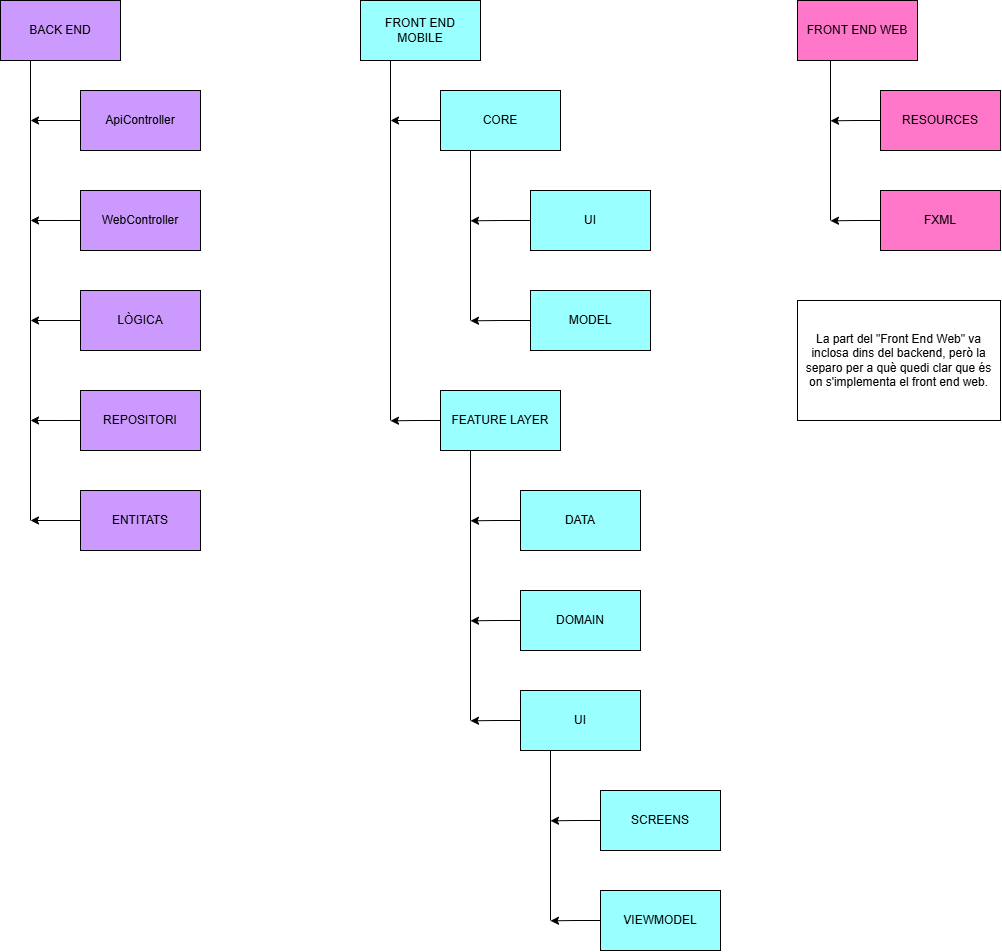

The diagram above was exported from draw.io. Its source (the exported page's mxGraphModel, read from the mxfile embedded in the PNG):
<mxGraphModel dx="1244" dy="473" grid="1" gridSize="10" guides="1" tooltips="1" connect="1" arrows="1" fold="1" page="1" pageScale="1.5" pageWidth="1169" pageHeight="826" background="none" math="0" shadow="0">
  <root>
    <mxCell id="0" style=";html=1;" />
    <mxCell id="1" style=";html=1;" parent="0" />
    <mxCell id="FLj0UCQLiwqAymwsNmbS-1" value="BACK END" style="rounded=0;whiteSpace=wrap;html=1;fillColor=#CC99FF;" vertex="1" parent="1">
      <mxGeometry x="80" y="80" width="120" height="60" as="geometry" />
    </mxCell>
    <mxCell id="FLj0UCQLiwqAymwsNmbS-2" value="" style="endArrow=none;html=1;rounded=0;entryX=0.25;entryY=1;entryDx=0;entryDy=0;" edge="1" parent="1" target="FLj0UCQLiwqAymwsNmbS-1">
      <mxGeometry width="50" height="50" relative="1" as="geometry">
        <mxPoint x="110" y="600" as="sourcePoint" />
        <mxPoint x="150" y="160" as="targetPoint" />
      </mxGeometry>
    </mxCell>
    <mxCell id="FLj0UCQLiwqAymwsNmbS-8" style="edgeStyle=orthogonalEdgeStyle;rounded=0;orthogonalLoop=1;jettySize=auto;html=1;exitX=0;exitY=0.5;exitDx=0;exitDy=0;" edge="1" parent="1" source="FLj0UCQLiwqAymwsNmbS-3">
      <mxGeometry relative="1" as="geometry">
        <mxPoint x="110" y="200" as="targetPoint" />
      </mxGeometry>
    </mxCell>
    <mxCell id="FLj0UCQLiwqAymwsNmbS-3" value="ApiController" style="rounded=0;whiteSpace=wrap;html=1;fillColor=#CC99FF;" vertex="1" parent="1">
      <mxGeometry x="160" y="170" width="120" height="60" as="geometry" />
    </mxCell>
    <mxCell id="FLj0UCQLiwqAymwsNmbS-9" style="edgeStyle=orthogonalEdgeStyle;rounded=0;orthogonalLoop=1;jettySize=auto;html=1;" edge="1" parent="1" source="FLj0UCQLiwqAymwsNmbS-4">
      <mxGeometry relative="1" as="geometry">
        <mxPoint x="110" y="300" as="targetPoint" />
      </mxGeometry>
    </mxCell>
    <mxCell id="FLj0UCQLiwqAymwsNmbS-4" value="WebController" style="rounded=0;whiteSpace=wrap;html=1;fillColor=#CC99FF;" vertex="1" parent="1">
      <mxGeometry x="160" y="270" width="120" height="60" as="geometry" />
    </mxCell>
    <mxCell id="FLj0UCQLiwqAymwsNmbS-10" style="edgeStyle=orthogonalEdgeStyle;rounded=0;orthogonalLoop=1;jettySize=auto;html=1;" edge="1" parent="1" source="FLj0UCQLiwqAymwsNmbS-5">
      <mxGeometry relative="1" as="geometry">
        <mxPoint x="110" y="400" as="targetPoint" />
      </mxGeometry>
    </mxCell>
    <mxCell id="FLj0UCQLiwqAymwsNmbS-5" value="LÒGICA" style="rounded=0;whiteSpace=wrap;html=1;fillColor=#CC99FF;" vertex="1" parent="1">
      <mxGeometry x="160" y="370" width="120" height="60" as="geometry" />
    </mxCell>
    <mxCell id="FLj0UCQLiwqAymwsNmbS-11" style="edgeStyle=orthogonalEdgeStyle;rounded=0;orthogonalLoop=1;jettySize=auto;html=1;exitX=0;exitY=0.5;exitDx=0;exitDy=0;" edge="1" parent="1" source="FLj0UCQLiwqAymwsNmbS-6">
      <mxGeometry relative="1" as="geometry">
        <mxPoint x="110" y="500" as="targetPoint" />
      </mxGeometry>
    </mxCell>
    <mxCell id="FLj0UCQLiwqAymwsNmbS-6" value="REPOSITORI" style="rounded=0;whiteSpace=wrap;html=1;fillColor=#CC99FF;" vertex="1" parent="1">
      <mxGeometry x="160" y="470" width="120" height="60" as="geometry" />
    </mxCell>
    <mxCell id="FLj0UCQLiwqAymwsNmbS-12" style="edgeStyle=orthogonalEdgeStyle;rounded=0;orthogonalLoop=1;jettySize=auto;html=1;" edge="1" parent="1" source="FLj0UCQLiwqAymwsNmbS-7">
      <mxGeometry relative="1" as="geometry">
        <mxPoint x="110" y="600" as="targetPoint" />
      </mxGeometry>
    </mxCell>
    <mxCell id="FLj0UCQLiwqAymwsNmbS-7" value="ENTITATS" style="rounded=0;whiteSpace=wrap;html=1;fillColor=#CC99FF;" vertex="1" parent="1">
      <mxGeometry x="160" y="570" width="120" height="60" as="geometry" />
    </mxCell>
    <mxCell id="FLj0UCQLiwqAymwsNmbS-13" value="FRONT END MOBILE" style="rounded=0;whiteSpace=wrap;html=1;fillColor=#99FFFF;" vertex="1" parent="1">
      <mxGeometry x="440" y="80" width="120" height="60" as="geometry" />
    </mxCell>
    <mxCell id="FLj0UCQLiwqAymwsNmbS-18" style="edgeStyle=orthogonalEdgeStyle;rounded=0;orthogonalLoop=1;jettySize=auto;html=1;exitX=0;exitY=0.5;exitDx=0;exitDy=0;" edge="1" parent="1" source="FLj0UCQLiwqAymwsNmbS-14">
      <mxGeometry relative="1" as="geometry">
        <mxPoint x="470" y="200" as="targetPoint" />
      </mxGeometry>
    </mxCell>
    <mxCell id="FLj0UCQLiwqAymwsNmbS-14" value="CORE" style="rounded=0;whiteSpace=wrap;html=1;fillColor=#99FFFF;" vertex="1" parent="1">
      <mxGeometry x="520" y="170" width="120" height="60" as="geometry" />
    </mxCell>
    <mxCell id="FLj0UCQLiwqAymwsNmbS-36" style="edgeStyle=orthogonalEdgeStyle;rounded=0;orthogonalLoop=1;jettySize=auto;html=1;exitX=0;exitY=0.5;exitDx=0;exitDy=0;" edge="1" parent="1" source="FLj0UCQLiwqAymwsNmbS-15">
      <mxGeometry relative="1" as="geometry">
        <mxPoint x="470" y="500.33333333333326" as="targetPoint" />
      </mxGeometry>
    </mxCell>
    <mxCell id="FLj0UCQLiwqAymwsNmbS-15" value="FEATURE LAYER" style="rounded=0;whiteSpace=wrap;html=1;fillColor=#99FFFF;" vertex="1" parent="1">
      <mxGeometry x="520" y="470" width="120" height="60" as="geometry" />
    </mxCell>
    <mxCell id="FLj0UCQLiwqAymwsNmbS-16" value="" style="endArrow=none;html=1;rounded=0;entryX=0.25;entryY=1;entryDx=0;entryDy=0;" edge="1" parent="1">
      <mxGeometry width="50" height="50" relative="1" as="geometry">
        <mxPoint x="470" y="500" as="sourcePoint" />
        <mxPoint x="470" y="140" as="targetPoint" />
      </mxGeometry>
    </mxCell>
    <mxCell id="FLj0UCQLiwqAymwsNmbS-23" style="edgeStyle=orthogonalEdgeStyle;rounded=0;orthogonalLoop=1;jettySize=auto;html=1;exitX=0;exitY=0.5;exitDx=0;exitDy=0;" edge="1" parent="1" source="FLj0UCQLiwqAymwsNmbS-19">
      <mxGeometry relative="1" as="geometry">
        <mxPoint x="550" y="600.3333333333333" as="targetPoint" />
      </mxGeometry>
    </mxCell>
    <mxCell id="FLj0UCQLiwqAymwsNmbS-19" value="DATA" style="rounded=0;whiteSpace=wrap;html=1;fillColor=#99FFFF;" vertex="1" parent="1">
      <mxGeometry x="600" y="570" width="120" height="60" as="geometry" />
    </mxCell>
    <mxCell id="FLj0UCQLiwqAymwsNmbS-24" style="edgeStyle=orthogonalEdgeStyle;rounded=0;orthogonalLoop=1;jettySize=auto;html=1;exitX=0;exitY=0.5;exitDx=0;exitDy=0;" edge="1" parent="1" source="FLj0UCQLiwqAymwsNmbS-20">
      <mxGeometry relative="1" as="geometry">
        <mxPoint x="550" y="700.3333333333333" as="targetPoint" />
      </mxGeometry>
    </mxCell>
    <mxCell id="FLj0UCQLiwqAymwsNmbS-20" value="DOMAIN" style="rounded=0;whiteSpace=wrap;html=1;fillColor=#99FFFF;" vertex="1" parent="1">
      <mxGeometry x="600" y="670" width="120" height="60" as="geometry" />
    </mxCell>
    <mxCell id="FLj0UCQLiwqAymwsNmbS-25" style="edgeStyle=orthogonalEdgeStyle;rounded=0;orthogonalLoop=1;jettySize=auto;html=1;exitX=0;exitY=0.5;exitDx=0;exitDy=0;" edge="1" parent="1" source="FLj0UCQLiwqAymwsNmbS-21">
      <mxGeometry relative="1" as="geometry">
        <mxPoint x="550" y="800.3333333333333" as="targetPoint" />
      </mxGeometry>
    </mxCell>
    <mxCell id="FLj0UCQLiwqAymwsNmbS-21" value="UI" style="rounded=0;whiteSpace=wrap;html=1;fillColor=#99FFFF;" vertex="1" parent="1">
      <mxGeometry x="600" y="770" width="120" height="60" as="geometry" />
    </mxCell>
    <mxCell id="FLj0UCQLiwqAymwsNmbS-22" value="" style="endArrow=none;html=1;rounded=0;entryX=0.25;entryY=1;entryDx=0;entryDy=0;" edge="1" parent="1">
      <mxGeometry width="50" height="50" relative="1" as="geometry">
        <mxPoint x="550" y="800" as="sourcePoint" />
        <mxPoint x="550" y="530" as="targetPoint" />
      </mxGeometry>
    </mxCell>
    <mxCell id="FLj0UCQLiwqAymwsNmbS-30" style="edgeStyle=orthogonalEdgeStyle;rounded=0;orthogonalLoop=1;jettySize=auto;html=1;exitX=0;exitY=0.5;exitDx=0;exitDy=0;" edge="1" parent="1" source="FLj0UCQLiwqAymwsNmbS-26">
      <mxGeometry relative="1" as="geometry">
        <mxPoint x="630" y="900.3333333333333" as="targetPoint" />
      </mxGeometry>
    </mxCell>
    <mxCell id="FLj0UCQLiwqAymwsNmbS-26" value="SCREENS" style="rounded=0;whiteSpace=wrap;html=1;fillColor=#99FFFF;" vertex="1" parent="1">
      <mxGeometry x="680" y="870" width="120" height="60" as="geometry" />
    </mxCell>
    <mxCell id="FLj0UCQLiwqAymwsNmbS-29" style="edgeStyle=orthogonalEdgeStyle;rounded=0;orthogonalLoop=1;jettySize=auto;html=1;exitX=0;exitY=0.5;exitDx=0;exitDy=0;" edge="1" parent="1" source="FLj0UCQLiwqAymwsNmbS-27">
      <mxGeometry relative="1" as="geometry">
        <mxPoint x="630" y="1000.3333333333333" as="targetPoint" />
      </mxGeometry>
    </mxCell>
    <mxCell id="FLj0UCQLiwqAymwsNmbS-27" value="VIEWMODEL" style="rounded=0;whiteSpace=wrap;html=1;fillColor=#99FFFF;" vertex="1" parent="1">
      <mxGeometry x="680" y="970" width="120" height="60" as="geometry" />
    </mxCell>
    <mxCell id="FLj0UCQLiwqAymwsNmbS-28" value="" style="endArrow=none;html=1;rounded=0;entryX=0.25;entryY=1;entryDx=0;entryDy=0;" edge="1" parent="1">
      <mxGeometry width="50" height="50" relative="1" as="geometry">
        <mxPoint x="630" y="1000" as="sourcePoint" />
        <mxPoint x="630" y="830" as="targetPoint" />
      </mxGeometry>
    </mxCell>
    <mxCell id="FLj0UCQLiwqAymwsNmbS-34" style="edgeStyle=orthogonalEdgeStyle;rounded=0;orthogonalLoop=1;jettySize=auto;html=1;exitX=0;exitY=0.5;exitDx=0;exitDy=0;" edge="1" parent="1" source="FLj0UCQLiwqAymwsNmbS-31">
      <mxGeometry relative="1" as="geometry">
        <mxPoint x="550" y="300.33333333333326" as="targetPoint" />
      </mxGeometry>
    </mxCell>
    <mxCell id="FLj0UCQLiwqAymwsNmbS-31" value="UI" style="rounded=0;whiteSpace=wrap;html=1;fillColor=#99FFFF;" vertex="1" parent="1">
      <mxGeometry x="610" y="270" width="120" height="60" as="geometry" />
    </mxCell>
    <mxCell id="FLj0UCQLiwqAymwsNmbS-35" style="edgeStyle=orthogonalEdgeStyle;rounded=0;orthogonalLoop=1;jettySize=auto;html=1;exitX=0;exitY=0.5;exitDx=0;exitDy=0;" edge="1" parent="1" source="FLj0UCQLiwqAymwsNmbS-32">
      <mxGeometry relative="1" as="geometry">
        <mxPoint x="550" y="400.33333333333326" as="targetPoint" />
      </mxGeometry>
    </mxCell>
    <mxCell id="FLj0UCQLiwqAymwsNmbS-32" value="MODEL" style="rounded=0;whiteSpace=wrap;html=1;fillColor=#99FFFF;" vertex="1" parent="1">
      <mxGeometry x="610" y="370" width="120" height="60" as="geometry" />
    </mxCell>
    <mxCell id="FLj0UCQLiwqAymwsNmbS-33" value="" style="endArrow=none;html=1;rounded=0;entryX=0.25;entryY=1;entryDx=0;entryDy=0;" edge="1" parent="1">
      <mxGeometry width="50" height="50" relative="1" as="geometry">
        <mxPoint x="550" y="400" as="sourcePoint" />
        <mxPoint x="550" y="230" as="targetPoint" />
      </mxGeometry>
    </mxCell>
    <mxCell id="FLj0UCQLiwqAymwsNmbS-37" value="FRONT END WEB" style="rounded=0;whiteSpace=wrap;html=1;fillColor=#FF77C8;" vertex="1" parent="1">
      <mxGeometry x="877" y="80" width="120" height="60" as="geometry" />
    </mxCell>
    <mxCell id="FLj0UCQLiwqAymwsNmbS-42" style="edgeStyle=orthogonalEdgeStyle;rounded=0;orthogonalLoop=1;jettySize=auto;html=1;exitX=0;exitY=0.5;exitDx=0;exitDy=0;" edge="1" parent="1" source="FLj0UCQLiwqAymwsNmbS-38">
      <mxGeometry relative="1" as="geometry">
        <mxPoint x="910" y="200.33333333333337" as="targetPoint" />
      </mxGeometry>
    </mxCell>
    <mxCell id="FLj0UCQLiwqAymwsNmbS-38" value="RESOURCES" style="rounded=0;whiteSpace=wrap;html=1;fillColor=#FF77C8;" vertex="1" parent="1">
      <mxGeometry x="960" y="170" width="120" height="60" as="geometry" />
    </mxCell>
    <mxCell id="FLj0UCQLiwqAymwsNmbS-41" style="edgeStyle=orthogonalEdgeStyle;rounded=0;orthogonalLoop=1;jettySize=auto;html=1;exitX=0;exitY=0.5;exitDx=0;exitDy=0;" edge="1" parent="1" source="FLj0UCQLiwqAymwsNmbS-39">
      <mxGeometry relative="1" as="geometry">
        <mxPoint x="910" y="300.33333333333326" as="targetPoint" />
      </mxGeometry>
    </mxCell>
    <mxCell id="FLj0UCQLiwqAymwsNmbS-39" value="FXML" style="rounded=0;whiteSpace=wrap;html=1;fillColor=#FF77C8;" vertex="1" parent="1">
      <mxGeometry x="960" y="270" width="120" height="60" as="geometry" />
    </mxCell>
    <mxCell id="FLj0UCQLiwqAymwsNmbS-40" value="" style="endArrow=none;html=1;rounded=0;entryX=0.25;entryY=1;entryDx=0;entryDy=0;" edge="1" parent="1">
      <mxGeometry width="50" height="50" relative="1" as="geometry">
        <mxPoint x="910" y="300" as="sourcePoint" />
        <mxPoint x="910" y="140" as="targetPoint" />
      </mxGeometry>
    </mxCell>
    <mxCell id="FLj0UCQLiwqAymwsNmbS-43" value="&lt;p data-pm-slice=&quot;1 1 []&quot;&gt;La part del &quot;Front End Web&quot; va inclosa dins del backend, però la separo per a què quedi clar que és on s'implementa el front end web.&lt;/p&gt;" style="rounded=0;whiteSpace=wrap;html=1;" vertex="1" parent="1">
      <mxGeometry x="877" y="380" width="203" height="120" as="geometry" />
    </mxCell>
  </root>
</mxGraphModel>